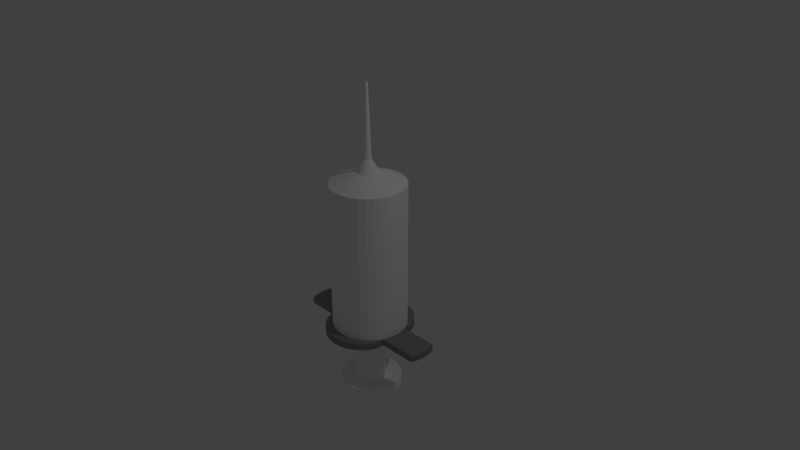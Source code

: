 # Source: berbahaya3.blend  (saved by Blender 2.79.0; exported with 4.5.12 LTS)
import bpy
from mathutils import Matrix  # noqa: F401  (used for matrix-valued properties, if any)

bpy.ops.wm.read_factory_settings(use_empty=True)
scene = bpy.context.scene
scene.name = 'Scene'

# ---- collections
col_collection_1 = bpy.data.collections.new('Collection 1'); scene.collection.children.link(col_collection_1)

# ---- materials (node trees are filled in below, after node groups)
mat_material_001 = bpy.data.materials.new('Material.001')
mat_material_001.alpha_threshold = 0.0
mat_material_001.use_transparent_shadow = False
mat_material_001.diffuse_color = (1.0, 1.0, 1.0, 1.0)
mat_material_001.roughness = 0.5
mat_material_002 = bpy.data.materials.new('Material.002')
mat_material_002.alpha_threshold = 0.0
mat_material_002.use_transparent_shadow = False
mat_material_002.diffuse_color = (1.0, 1.0, 1.0, 1.0)
mat_material_002.roughness = 0.5
mat_material_003 = bpy.data.materials.new('Material.003')
mat_material_003.alpha_threshold = 0.0
mat_material_003.use_transparent_shadow = False
mat_material_003.diffuse_color = (0.281, 0.281, 0.281, 1.0)
mat_material_003.roughness = 0.5

# ---- material node trees

# ---- world
world_world = bpy.data.worlds.new('World'); scene.world = world_world
world_world.color = (0.05088, 0.05088, 0.05088)
world_world.use_sun_shadow = False
world_world.sun_shadow_jitter_overblur = 0.0
world_world.cycles.sampling_method = 'MANUAL'

# ---- cameras
cam_camera = bpy.data.cameras.new('Camera')
cam_camera.clip_end = 100.0
cam_camera.lens = 35.0
cam_camera.sensor_width = 32.0
cam_camera.sensor_height = 18.0
cam_camera.ortho_scale = 7.314
cam_camera.dof.focus_distance = 0.0
cam_camera.dof.aperture_fstop = 128.0

# ---- lights
light_lamp = bpy.data.lights.new('Lamp', 'POINT')
light_lamp.transmission_factor = 0.0
light_lamp.cutoff_distance = 30.0
light_lamp.energy = 100.0
light_lamp.shadow_buffer_clip_start = 1.001
light_lamp.shadow_soft_size = 0.1
light_lamp.shadow_maximum_resolution = 0.006
light_lamp.use_absolute_resolution = True

# ---- meshes
me_cylinder = bpy.data.meshes.new('Cylinder')
me_cylinder.from_pydata([(0.0, 1.0, -1.0), (0.0, 1.0, 1.0), (0.1951, 0.9808, -1.0), (0.1951, 0.9808, 1.0), (0.3827, 0.9239, -1.0), (0.3827, 0.9239, 1.0), (0.5556, 0.8315, -1.0), (0.5556, 0.8315, 1.0), (0.7071, 0.7071, -1.0), (0.7071, 0.7071, 1.0), (0.8315, 0.5556, -1.0), (0.8315, 0.5556, 1.0), (0.9239, 0.3827, -1.0), (0.9239, 0.3827, 1.0), (0.9808, 0.1951, -1.0), (0.9808, 0.1951, 1.0), (1.0, 7.55e-08, -1.0), (1.0, 7.55e-08, 1.0), (0.9808, -0.1951, -1.0), (0.9808, -0.1951, 1.0), (0.9239, -0.3827, -1.0), (0.9239, -0.3827, 1.0), (0.8315, -0.5556, -1.0), (0.8315, -0.5556, 1.0), (0.7071, -0.7071, -1.0), (0.7071, -0.7071, 1.0), (0.5556, -0.8315, -1.0), (0.5556, -0.8315, 1.0), (0.3827, -0.9239, -1.0), (0.3827, -0.9239, 1.0), (0.1951, -0.9808, -1.0), (0.1951, -0.9808, 1.0), (-3.258e-07, -1.0, -1.0), (-3.258e-07, -1.0, 1.0), (-0.1951, -0.9808, -1.0), (-0.1951, -0.9808, 1.0), (-0.3827, -0.9239, -1.0), (-0.3827, -0.9239, 1.0), (-0.5556, -0.8315, -1.0), (-0.5556, -0.8315, 1.0), (-0.7071, -0.7071, -1.0), (-0.7071, -0.7071, 1.0), (-0.8315, -0.5556, -1.0), (-0.8315, -0.5556, 1.0), (-0.9239, -0.3827, -1.0), (-0.9239, -0.3827, 1.0), (-0.9808, -0.1951, -1.0), (-0.9808, -0.1951, 1.0), (-1.0, 9.656e-07, -1.0), (-1.0, 9.656e-07, 1.0), (-0.9808, 0.1951, -1.0), (-0.9808, 0.1951, 1.0), (-0.9239, 0.3827, -1.0), (-0.9239, 0.3827, 1.0), (-0.8315, 0.5556, -1.0), (-0.8315, 0.5556, 1.0), (-0.7071, 0.7071, -1.0), (-0.7071, 0.7071, 1.0), (-0.5556, 0.8315, -1.0), (-0.5556, 0.8315, 1.0), (-0.3827, 0.9239, -1.0), (-0.3827, 0.9239, 1.0), (-0.1951, 0.9808, -1.0), (-0.1951, 0.9808, 1.0), (-1.994e-07, 0.2904, 1.155), (-0.05665, 0.2848, 1.155), (-0.1111, 0.2683, 1.155), (-0.1613, 0.2414, 1.155), (-0.2053, 0.2053, 1.155), (-0.2414, 0.1613, 1.155), (-0.2683, 0.1111, 1.155), (-0.2848, 0.05665, 1.155), (-0.2904, 5.216e-07, 1.155), (-0.2848, -0.05665, 1.155), (-0.2683, -0.1111, 1.155), (-0.2414, -0.1613, 1.155), (-0.2053, -0.2053, 1.155), (-0.1613, -0.2414, 1.155), (-0.1111, -0.2683, 1.155), (-0.05665, -0.2848, 1.155), (-1.048e-07, -0.2904, 1.155), (0.05665, -0.2848, 1.155), (0.1111, -0.2683, 1.155), (0.1613, -0.2414, 1.155), (0.2053, -0.2053, 1.155), (0.2414, -0.1613, 1.155), (0.2683, -0.1111, 1.155), (0.2848, -0.05665, 1.155), (0.2904, 7.801e-07, 1.155), (0.2848, 0.05665, 1.155), (0.2683, 0.1111, 1.155), (0.2414, 0.1613, 1.155), (0.2053, 0.2053, 1.155), (0.1613, 0.2414, 1.155), (0.1111, 0.2683, 1.155), (0.05665, 0.2848, 1.155), (0.0, 1.0, -1.091), (0.1951, 0.9808, -1.091), (0.3827, 0.9239, -1.091), (0.5556, 0.8315, -1.091), (0.7071, 0.7071, -1.091), (0.8315, 0.5556, -1.091), (0.9239, 0.3827, -1.091), (0.9808, 0.1951, -1.091), (1.0, 7.55e-08, -1.091), (0.9808, -0.1951, -1.091), (0.9239, -0.3827, -1.091), (0.8315, -0.5556, -1.091), (0.7071, -0.7071, -1.091), (0.5556, -0.8315, -1.091), (0.3827, -0.9239, -1.091), (0.1951, -0.9808, -1.091), (-3.258e-07, -1.0, -1.091), (-0.1951, -0.9808, -1.091), (-0.3827, -0.9239, -1.091), (-0.5556, -0.8315, -1.091), (-0.7071, -0.7071, -1.091), (-0.8315, -0.5556, -1.091), (-0.9239, -0.3827, -1.091), (-0.9808, -0.1951, -1.091), (-1.0, 9.656e-07, -1.091), (-0.9808, 0.1951, -1.091), (-0.9239, 0.3827, -1.091), (-0.8315, 0.5556, -1.091), (-0.7071, 0.7071, -1.091), (-0.5556, 0.8315, -1.091), (-0.3827, 0.9239, -1.091), (-0.1951, 0.9808, -1.091), (0.9239, 0.3827, -1.0), (0.9808, 0.1951, -1.0), (1.0, 7.55e-08, -1.0), (0.9808, -0.1951, -1.0), (0.9239, -0.3827, -1.0), (-0.9239, -0.3827, -1.0), (-0.9808, -0.1951, -1.0), (-1.0, 9.656e-07, -1.0), (-0.9808, 0.1951, -1.0), (-0.9239, 0.3827, -1.0), (0.9239, 0.3827, -1.091), (0.9808, 0.1951, -1.091), (1.0, 7.55e-08, -1.091), (0.9808, -0.1951, -1.091), (0.9239, -0.3827, -1.091), (-0.9239, -0.3827, -1.091), (-0.9808, -0.1951, -1.091), (-1.0, 9.656e-07, -1.091), (-0.9808, 0.1951, -1.091), (-0.9239, 0.3827, -1.091), (0.9239, 0.3827, -1.0), (0.9808, 0.1951, -1.0), (1.0, 7.55e-08, -1.0), (0.9808, -0.1951, -1.0), (0.9239, -0.3827, -1.0), (-0.9239, -0.3827, -1.0), (-0.9808, -0.1951, -1.0), (-1.0, 9.656e-07, -1.0), (-0.9808, 0.1951, -1.0), (-0.9239, 0.3827, -1.0), (0.9239, 0.3827, -1.091), (0.9808, 0.1951, -1.091), (1.0, 7.55e-08, -1.091), (0.9808, -0.1951, -1.091), (0.9239, -0.3827, -1.091), (-0.9239, -0.3827, -1.091), (-0.9808, -0.1951, -1.091), (-1.0, 9.656e-07, -1.091), (-0.9808, 0.1951, -1.091), (-0.9239, 0.3827, -1.091), (0.9239, 0.3827, -1.0), (0.9808, 0.1951, -1.0), (1.0, 7.55e-08, -1.0), (0.9808, -0.1951, -1.0), (0.9239, -0.3827, -1.0), (-0.9239, -0.3827, -1.0), (-0.9808, -0.1951, -1.0), (-1.0, 9.656e-07, -1.0), (-0.9808, 0.1951, -1.0), (-0.9239, 0.3827, -1.0), (0.9239, 0.3827, -1.091), (0.9808, 0.1951, -1.091), (1.0, 7.55e-08, -1.091), (0.9808, -0.1951, -1.091), (0.9239, -0.3827, -1.091), (-0.9239, -0.3827, -1.091), (-0.9808, -0.1951, -1.091), (-1.0, 9.656e-07, -1.091), (-0.9808, 0.1951, -1.091), (-0.9239, 0.3827, -1.091), (1.962, 0.3827, -1.0), (2.019, 0.1951, -1.0), (2.038, 1.947e-07, -1.0), (2.019, -0.1951, -1.0), (1.962, -0.3827, -1.0), (1.962, 0.3827, -1.091), (2.019, 0.1951, -1.091), (2.038, 1.947e-07, -1.091), (2.019, -0.1951, -1.091), (1.962, -0.3827, -1.091), (-1.962, -0.3827, -1.0), (-2.019, -0.1951, -1.0), (-2.038, 1.919e-06, -1.0), (-2.019, 0.1951, -1.0), (-1.962, 0.3827, -1.0), (-1.962, -0.3827, -1.091), (-2.019, -0.1951, -1.091), (-2.038, 1.919e-06, -1.091), (-2.019, 0.1951, -1.091), (-1.962, 0.3827, -1.091), (-2.136e-07, 0.1006, 1.322), (-0.01963, 0.09869, 1.322), (-0.03851, 0.09296, 1.322), (-0.0559, 0.08366, 1.322), (-0.07115, 0.07115, 1.322), (-0.08366, 0.0559, 1.322), (-0.09296, 0.03851, 1.322), (-0.09869, 0.01963, 1.322), (-0.1006, 5.66e-07, 1.322), (-0.09869, -0.01963, 1.322), (-0.09296, -0.03851, 1.322), (-0.08366, -0.0559, 1.322), (-0.07115, -0.07115, 1.322), (-0.0559, -0.08366, 1.322), (-0.03851, -0.09296, 1.322), (-0.01963, -0.09869, 1.322), (-1.808e-07, -0.1006, 1.322), (0.01963, -0.09869, 1.322), (0.03851, -0.09296, 1.322), (0.0559, -0.08366, 1.322), (0.07115, -0.07115, 1.322), (0.08366, -0.0559, 1.322), (0.09296, -0.03851, 1.322), (0.09869, -0.01963, 1.322), (0.1006, 6.556e-07, 1.322), (0.09869, 0.01963, 1.322), (0.09296, 0.03851, 1.322), (0.08366, 0.0559, 1.322), (0.07115, 0.07115, 1.322), (0.0559, 0.08366, 1.322), (0.03851, 0.09296, 1.322), (0.01963, 0.09869, 1.322), (-2.23e-07, 0.03746, 2.289), (-0.007308, 0.03674, 2.289), (-0.01434, 0.03461, 2.289), (-0.02081, 0.03115, 2.289), (-0.02649, 0.02649, 2.289), (-0.03115, 0.02081, 2.289), (-0.03461, 0.01434, 2.289), (-0.03674, 0.007309, 2.289), (-0.03746, 5.767e-07, 2.289), (-0.03674, -0.007308, 2.289), (-0.03461, -0.01433, 2.289), (-0.03115, -0.02081, 2.289), (-0.02649, -0.02649, 2.289), (-0.02081, -0.03115, 2.289), (-0.01434, -0.03461, 2.289), (-0.007308, -0.03674, 2.289), (-2.108e-07, -0.03746, 2.289), (0.007308, -0.03674, 2.289), (0.01434, -0.03461, 2.289), (0.02081, -0.03115, 2.289), (0.02649, -0.02649, 2.289), (0.03115, -0.02081, 2.289), (0.03461, -0.01433, 2.289), (0.03674, -0.007308, 2.289), (0.03746, 6.1e-07, 2.289), (0.03674, 0.007309, 2.289), (0.03461, 0.01434, 2.289), (0.03115, 0.02081, 2.289), (0.02649, 0.02649, 2.289), (0.02081, 0.03115, 2.289), (0.01434, 0.03461, 2.289), (0.007308, 0.03674, 2.289), (1.192e-07, 1.249, -1.0), (0.1951, 1.23, -1.0), (0.3827, 1.173, -1.0), (0.5556, 1.08, -1.0), (0.7071, 0.9561, -1.0), (0.8315, 0.8046, -1.0), (0.9239, 0.6317, -1.0), (-0.9239, 0.6317, -1.0), (-0.8315, 0.8046, -1.0), (-0.7071, 0.9561, -1.0), (-0.5556, 1.08, -1.0), (-0.3827, 1.173, -1.0), (-0.1951, 1.23, -1.0), (1.192e-07, 1.249, -1.091), (0.1951, 1.23, -1.091), (0.3827, 1.173, -1.091), (0.5556, 1.08, -1.091), (0.7071, 0.9561, -1.091), (0.8315, 0.8046, -1.091), (0.9239, 0.6317, -1.091), (-0.9239, 0.6317, -1.091), (-0.8315, 0.8046, -1.091), (-0.7071, 0.9561, -1.091), (-0.5556, 1.08, -1.091), (-0.3827, 1.173, -1.091), (-0.1951, 1.23, -1.091), (0.9239, -0.6317, -1.0), (0.8315, -0.8046, -1.0), (0.7071, -0.9561, -1.0), (0.5556, -1.08, -1.0), (0.3827, -1.173, -1.0), (0.1951, -1.23, -1.0), (-3.556e-07, -1.249, -1.0), (-0.1951, -1.23, -1.0), (-0.3827, -1.173, -1.0), (-0.5556, -1.08, -1.0), (-0.7071, -0.9561, -1.0), (-0.8315, -0.8046, -1.0), (-0.9239, -0.6317, -1.0), (0.9239, -0.6317, -1.091), (0.8315, -0.8046, -1.091), (0.7071, -0.9561, -1.091), (0.5556, -1.08, -1.091), (0.3827, -1.173, -1.091), (0.1951, -1.23, -1.091), (-3.556e-07, -1.249, -1.091), (-0.1951, -1.23, -1.091), (-0.3827, -1.173, -1.091), (-0.5556, -1.08, -1.091), (-0.7071, -0.9561, -1.091), (-0.8315, -0.8046, -1.091), (-0.9239, -0.6317, -1.091), (-1.217e-07, 0.9659, -0.2817), (-0.1884, 0.9473, -0.2817), (-0.3696, 0.8923, -0.2817), (-0.5366, 0.8031, -0.2817), (-0.683, 0.683, -0.2817), (-0.8031, 0.5366, -0.2817), (-0.8923, 0.3696, -0.2817), (-0.9473, 0.1884, -0.2817), (-0.9659, 3.685e-07, -0.2817), (-0.9473, -0.1884, -0.2817), (-0.8923, -0.3696, -0.2817), (-0.8031, -0.5366, -0.2817), (-0.683, -0.683, -0.2817), (-0.5366, -0.8031, -0.2817), (-0.3696, -0.8923, -0.2817), (-0.1884, -0.9473, -0.2817), (1.931e-07, -0.9659, -0.2817), (0.1884, -0.9473, -0.2817), (0.3696, -0.8923, -0.2817), (0.5366, -0.8031, -0.2817), (0.683, -0.683, -0.2817), (0.8031, -0.5366, -0.2817), (0.8923, -0.3696, -0.2817), (0.9473, -0.1884, -0.2817), (0.9659, 1.228e-06, -0.2817), (0.9473, 0.1884, -0.2817), (0.8923, 0.3696, -0.2817), (0.8031, 0.5366, -0.2817), (0.683, 0.683, -0.2817), (0.5366, 0.8031, -0.2817), (0.3696, 0.8923, -0.2817), (0.1884, 0.9473, -0.2817), (-1.217e-07, 0.9659, -0.4653), (-0.1884, 0.9473, -0.4653), (-0.3696, 0.8923, -0.4653), (-0.5366, 0.8031, -0.4653), (-0.683, 0.683, -0.4653), (-0.8031, 0.5366, -0.4653), (-0.8923, 0.3696, -0.4653), (-0.9473, 0.1884, -0.4653), (-0.9659, 3.685e-07, -0.4653), (-0.9473, -0.1884, -0.4653), (-0.8923, -0.3696, -0.4653), (-0.8031, -0.5366, -0.4653), (-0.683, -0.683, -0.4653), (-0.5366, -0.8031, -0.4653), (-0.3696, -0.8923, -0.4653), (-0.1884, -0.9473, -0.4653), (1.931e-07, -0.9659, -0.4653), (0.1884, -0.9473, -0.4653), (0.3696, -0.8923, -0.4653), (0.5366, -0.8031, -0.4653), (0.683, -0.683, -0.4653), (0.8031, -0.5366, -0.4653), (0.8923, -0.3696, -0.4653), (0.9473, -0.1884, -0.4653), (0.9659, 1.228e-06, -0.4653), (0.9473, 0.1884, -0.4653), (0.8923, 0.3696, -0.4653), (0.8031, 0.5366, -0.4653), (0.683, 0.683, -0.4653), (0.5366, 0.8031, -0.4653), (0.3696, 0.8923, -0.4653), (0.1884, 0.9473, -0.4653), (-1.848e-07, 0.3968, -0.4653), (-0.07742, 0.3892, -0.4653), (-0.1519, 0.3666, -0.4653), (-0.2205, 0.3299, -0.4653), (-0.2806, 0.2806, -0.4653), (-0.3299, 0.2205, -0.4653), (-0.3666, 0.1519, -0.4653), (-0.3892, 0.07742, -0.4653), (-0.3968, 4.899e-07, -0.4653), (-0.3892, -0.07742, -0.4653), (-0.3666, -0.1519, -0.4653), (-0.3299, -0.2205, -0.4653), (-0.2806, -0.2806, -0.4653), (-0.2205, -0.3299, -0.4653), (-0.1519, -0.3666, -0.4653), (-0.07742, -0.3892, -0.4653), (-5.549e-08, -0.3968, -0.4653), (0.07742, -0.3892, -0.4653), (0.1519, -0.3666, -0.4653), (0.2205, -0.3299, -0.4653), (0.2806, -0.2806, -0.4653), (0.3299, -0.2205, -0.4653), (0.3666, -0.1519, -0.4653), (0.3892, -0.07741, -0.4653), (0.3968, 8.431e-07, -0.4653), (0.3892, 0.07742, -0.4653), (0.3666, 0.1519, -0.4653), (0.3299, 0.2205, -0.4653), (0.2806, 0.2806, -0.4653), (0.2205, 0.3299, -0.4653), (0.1519, 0.3666, -0.4653), (0.07741, 0.3892, -0.4653), (-1.848e-07, 0.3968, -1.888), (-0.07742, 0.3892, -1.888), (-0.1519, 0.3666, -1.888), (-0.2205, 0.3299, -1.888), (-0.2806, 0.2806, -1.888), (-0.3299, 0.2205, -1.888), (-0.3666, 0.1519, -1.888), (-0.3892, 0.07742, -1.888), (-0.3968, 4.899e-07, -1.888), (-0.3892, -0.07742, -1.888), (-0.3666, -0.1519, -1.888), (-0.3299, -0.2205, -1.888), (-0.2806, -0.2806, -1.888), (-0.2205, -0.3299, -1.888), (-0.1519, -0.3666, -1.888), (-0.07742, -0.3892, -1.888), (-5.549e-08, -0.3968, -1.888), (0.07742, -0.3892, -1.888), (0.1519, -0.3666, -1.888), (0.2205, -0.3299, -1.888), (0.2806, -0.2806, -1.888), (0.3299, -0.2205, -1.888), (0.3666, -0.1519, -1.888), (0.3892, -0.07741, -1.888), (0.3968, 8.431e-07, -1.888), (0.3892, 0.07742, -1.888), (0.3666, 0.1519, -1.888), (0.3299, 0.2205, -1.888), (0.2806, 0.2806, -1.888), (0.2205, 0.3299, -1.888), (0.1519, 0.3666, -1.888), (0.07741, 0.3892, -1.888), (-0.07742, 0.3892, -1.955), (-1.848e-07, 0.3968, -1.955), (-0.1519, 0.3666, -1.955), (-0.2205, 0.3299, -1.955), (-0.2806, 0.2806, -1.955), (-0.3299, 0.2205, -1.955), (-0.3666, 0.1519, -1.955), (-0.3892, 0.07742, -1.955), (-0.3968, 4.899e-07, -1.955), (-0.3892, -0.07742, -1.955), (-0.3666, -0.1519, -1.955), (-0.3299, -0.2205, -1.955), (-0.2806, -0.2806, -1.955), (-0.2205, -0.3299, -1.955), (-0.1519, -0.3666, -1.955), (-0.07742, -0.3892, -1.955), (-5.549e-08, -0.3968, -1.955), (0.07742, -0.3892, -1.955), (0.1519, -0.3666, -1.955), (0.2205, -0.3299, -1.955), (0.2806, -0.2806, -1.955), (0.3299, -0.2205, -1.955), (0.3666, -0.1519, -1.955), (0.3892, -0.07741, -1.955), (0.3968, 8.431e-07, -1.955), (0.3892, 0.07742, -1.955), (0.3666, 0.1519, -1.955), (0.3299, 0.2205, -1.955), (0.2806, 0.2806, -1.955), (0.2205, 0.3299, -1.955), (0.1519, 0.3666, -1.955), (0.07741, 0.3892, -1.955), (-0.1625, 0.817, -1.851), (-1.6e-07, 0.833, -1.851), (-0.3188, 0.7696, -1.851), (-0.4628, 0.6926, -1.851), (-0.589, 0.589, -1.851), (-0.6926, 0.4628, -1.851), (-0.7696, 0.3188, -1.851), (-0.817, 0.1625, -1.851), (-0.833, 4.122e-07, -1.851), (-0.817, -0.1625, -1.851), (-0.7696, -0.3188, -1.851), (-0.6926, -0.4628, -1.851), (-0.589, -0.589, -1.851), (-0.4628, -0.6926, -1.851), (-0.3188, -0.7696, -1.851), (-0.1625, -0.817, -1.851), (1.115e-07, -0.833, -1.851), (0.1625, -0.817, -1.851), (0.3188, -0.7696, -1.851), (0.4628, -0.6926, -1.851), (0.589, -0.589, -1.851), (0.6926, -0.4628, -1.851), (0.7696, -0.3188, -1.851), (0.817, -0.1625, -1.851), (0.833, 1.154e-06, -1.851), (0.817, 0.1625, -1.851), (0.7696, 0.3188, -1.851), (0.6926, 0.4628, -1.851), (0.589, 0.589, -1.851), (0.4628, 0.6926, -1.851), (0.3188, 0.7696, -1.851), (0.1625, 0.817, -1.851), (-0.1625, 0.817, -1.992), (-1.6e-07, 0.833, -1.992), (-0.3188, 0.7696, -1.992), (-0.4628, 0.6926, -1.992), (-0.589, 0.589, -1.992), (-0.6926, 0.4628, -1.992), (-0.7696, 0.3188, -1.992), (-0.817, 0.1625, -1.992), (-0.833, 4.122e-07, -1.992), (-0.817, -0.1625, -1.992), (-0.7696, -0.3188, -1.992), (-0.6926, -0.4628, -1.992), (-0.589, -0.589, -1.992), (-0.4628, -0.6926, -1.992), (-0.3188, -0.7696, -1.992), (-0.1625, -0.817, -1.992), (1.115e-07, -0.833, -1.992), (0.1625, -0.817, -1.992), (0.3188, -0.7696, -1.992), (0.4628, -0.6926, -1.992), (0.589, -0.589, -1.992), (0.6926, -0.4628, -1.992), (0.7696, -0.3188, -1.992), (0.817, -0.1625, -1.992), (0.833, 1.154e-06, -1.992), (0.817, 0.1625, -1.992), (0.7696, 0.3188, -1.992), (0.6926, 0.4628, -1.992), (0.589, 0.589, -1.992), (0.4628, 0.6926, -1.992), (0.3188, 0.7696, -1.992), (0.1625, 0.817, -1.992)], [], [(0, 1, 3, 2), (2, 3, 5, 4), (4, 5, 7, 6), (6, 7, 9, 8), (8, 9, 11, 10), (10, 11, 13, 12), (12, 13, 15, 14), (14, 15, 17, 16), (16, 17, 19, 18), (18, 19, 21, 20), (20, 21, 23, 22), (22, 23, 25, 24), (24, 25, 27, 26), (26, 27, 29, 28), (28, 29, 31, 30), (30, 31, 33, 32), (32, 33, 35, 34), (34, 35, 37, 36), (36, 37, 39, 38), (38, 39, 41, 40), (40, 41, 43, 42), (42, 43, 45, 44), (44, 45, 47, 46), (46, 47, 49, 48), (48, 49, 51, 50), (50, 51, 53, 52), (52, 53, 55, 54), (54, 55, 57, 56), (56, 57, 59, 58), (58, 59, 61, 60), (60, 61, 63, 62), (62, 63, 1, 0), (52, 54, 280, 279), (25, 23, 85, 84), (23, 21, 86, 85), (21, 19, 87, 86), (19, 17, 88, 87), (17, 15, 89, 88), (15, 13, 90, 89), (13, 11, 91, 90), (11, 9, 92, 91), (9, 7, 93, 92), (7, 5, 94, 93), (5, 3, 95, 94), (3, 1, 64, 95), (1, 63, 65, 64), (63, 61, 66, 65), (61, 59, 67, 66), (59, 57, 68, 67), (57, 55, 69, 68), (55, 53, 70, 69), (53, 51, 71, 70), (51, 49, 72, 71), (49, 47, 73, 72), (47, 45, 74, 73), (45, 43, 75, 74), (43, 41, 76, 75), (41, 39, 77, 76), (39, 37, 78, 77), (37, 35, 79, 78), (35, 33, 80, 79), (33, 31, 81, 80), (31, 29, 82, 81), (29, 27, 83, 82), (27, 25, 84, 83), (119, 118, 143, 144), (112, 111, 316, 317), (104, 103, 139, 140), (127, 126, 296, 297), (32, 34, 305, 304), (22, 24, 300, 299), (97, 96, 285, 286), (12, 14, 129, 128), (111, 110, 315, 316), (2, 4, 274, 273), (126, 125, 295, 296), (118, 117, 322, 323), (46, 48, 135, 134), (56, 58, 282, 281), (12, 102, 291, 278), (102, 12, 128, 138), (36, 38, 307, 306), (125, 124, 294, 295), (6, 8, 276, 275), (26, 28, 302, 301), (103, 102, 138, 139), (60, 62, 284, 283), (110, 109, 314, 315), (117, 116, 321, 322), (102, 101, 290, 291), (16, 18, 131, 130), (40, 42, 309, 308), (50, 52, 137, 136), (124, 123, 293, 294), (109, 108, 313, 314), (30, 32, 304, 303), (140, 139, 159, 160), (129, 130, 150, 149), (132, 142, 162, 152), (139, 138, 158, 159), (147, 146, 166, 167), (128, 129, 149, 148), (136, 137, 157, 156), (146, 145, 165, 166), (118, 44, 133, 143), (105, 104, 140, 141), (120, 119, 144, 145), (18, 20, 132, 131), (106, 105, 141, 142), (121, 120, 145, 146), (48, 50, 136, 135), (52, 122, 147, 137), (14, 16, 130, 129), (122, 121, 146, 147), (20, 106, 142, 132), (44, 46, 134, 133), (155, 156, 176, 175), (165, 164, 184, 185), (163, 153, 173, 183), (154, 155, 175, 174), (164, 163, 183, 184), (157, 167, 187, 177), (153, 154, 174, 173), (162, 161, 181, 182), (138, 128, 148, 158), (130, 131, 151, 150), (141, 140, 160, 161), (131, 132, 152, 151), (142, 141, 161, 162), (133, 134, 154, 153), (137, 147, 167, 157), (144, 143, 163, 164), (134, 135, 155, 154), (143, 133, 153, 163), (145, 144, 164, 165), (135, 136, 156, 155), (181, 180, 195, 196), (176, 177, 202, 201), (171, 172, 192, 191), (183, 173, 198, 203), (172, 182, 197, 192), (185, 184, 204, 205), (180, 179, 194, 195), (175, 176, 201, 200), (166, 165, 185, 186), (156, 157, 177, 176), (148, 149, 169, 168), (167, 166, 186, 187), (159, 158, 178, 179), (152, 162, 182, 172), (149, 150, 170, 169), (160, 159, 179, 180), (158, 148, 168, 178), (150, 151, 171, 170), (161, 160, 180, 181), (151, 152, 172, 171), (189, 190, 195, 194), (190, 191, 196, 195), (191, 192, 197, 196), (188, 189, 194, 193), (168, 169, 189, 188), (178, 168, 188, 193), (182, 181, 196, 197), (169, 170, 190, 189), (179, 178, 193, 194), (170, 171, 191, 190), (201, 202, 207, 206), (198, 199, 204, 203), (199, 200, 205, 204), (200, 201, 206, 205), (186, 185, 205, 206), (173, 174, 199, 198), (187, 186, 206, 207), (174, 175, 200, 199), (184, 183, 203, 204), (177, 187, 207, 202), (83, 84, 228, 227), (70, 71, 215, 214), (84, 85, 229, 228), (71, 72, 216, 215), (85, 86, 230, 229), (72, 73, 217, 216), (86, 87, 231, 230), (73, 74, 218, 217), (87, 88, 232, 231), (74, 75, 219, 218), (88, 89, 233, 232), (75, 76, 220, 219), (89, 90, 234, 233), (76, 77, 221, 220), (90, 91, 235, 234), (77, 78, 222, 221), (64, 65, 209, 208), (91, 92, 236, 235), (78, 79, 223, 222), (65, 66, 210, 209), (92, 93, 237, 236), (79, 80, 224, 223), (66, 67, 211, 210), (93, 94, 238, 237), (80, 81, 225, 224), (67, 68, 212, 211), (94, 95, 239, 238), (81, 82, 226, 225), (68, 69, 213, 212), (95, 64, 208, 239), (82, 83, 227, 226), (69, 70, 214, 213), (234, 235, 267, 266), (221, 222, 254, 253), (208, 209, 241, 240), (235, 236, 268, 267), (222, 223, 255, 254), (209, 210, 242, 241), (236, 237, 269, 268), (223, 224, 256, 255), (210, 211, 243, 242), (237, 238, 270, 269), (224, 225, 257, 256), (211, 212, 244, 243), (238, 239, 271, 270), (225, 226, 258, 257), (212, 213, 245, 244), (239, 208, 240, 271), (226, 227, 259, 258), (213, 214, 246, 245), (227, 228, 260, 259), (214, 215, 247, 246), (228, 229, 261, 260), (215, 216, 248, 247), (229, 230, 262, 261), (216, 217, 249, 248), (230, 231, 263, 262), (217, 218, 250, 249), (231, 232, 264, 263), (218, 219, 251, 250), (232, 233, 265, 264), (219, 220, 252, 251), (233, 234, 266, 265), (220, 221, 253, 252), (282, 283, 296, 295), (275, 276, 289, 288), (283, 284, 297, 296), (279, 280, 293, 292), (276, 277, 290, 289), (272, 273, 286, 285), (284, 272, 285, 297), (280, 281, 294, 293), (277, 278, 291, 290), (273, 274, 287, 286), (281, 282, 295, 294), (274, 275, 288, 287), (62, 0, 272, 284), (98, 97, 286, 287), (8, 10, 277, 276), (96, 127, 297, 285), (122, 52, 279, 292), (99, 98, 287, 288), (58, 60, 283, 282), (4, 6, 275, 274), (0, 2, 273, 272), (100, 99, 288, 289), (54, 56, 281, 280), (123, 122, 292, 293), (101, 100, 289, 290), (10, 12, 278, 277), (304, 305, 318, 317), (300, 301, 314, 313), (309, 310, 323, 322), (305, 306, 319, 318), (301, 302, 315, 314), (306, 307, 320, 319), (302, 303, 316, 315), (298, 299, 312, 311), (307, 308, 321, 320), (303, 304, 317, 316), (299, 300, 313, 312), (308, 309, 322, 321), (42, 44, 310, 309), (44, 118, 323, 310), (113, 112, 317, 318), (28, 30, 303, 302), (38, 40, 308, 307), (114, 113, 318, 319), (107, 106, 311, 312), (24, 26, 301, 300), (34, 36, 306, 305), (106, 20, 298, 311), (115, 114, 319, 320), (108, 107, 312, 313), (116, 115, 320, 321), (20, 22, 299, 298), (333, 334, 366, 365), (347, 348, 380, 379), (334, 335, 367, 366), (348, 349, 381, 380), (335, 336, 368, 367), (349, 350, 382, 381), (336, 337, 369, 368), (350, 351, 383, 382), (337, 338, 370, 369), (324, 325, 357, 356), (351, 352, 384, 383), (338, 339, 371, 370), (325, 326, 358, 357), (352, 353, 385, 384), (339, 340, 372, 371), (326, 327, 359, 358), (353, 354, 386, 385), (340, 341, 373, 372), (327, 328, 360, 359), (354, 355, 387, 386), (341, 342, 374, 373), (328, 329, 361, 360), (355, 324, 356, 387), (342, 343, 375, 374), (329, 330, 362, 361), (343, 344, 376, 375), (330, 331, 363, 362), (344, 345, 377, 376), (331, 332, 364, 363), (345, 346, 378, 377), (332, 333, 365, 364), (346, 347, 379, 378), (325, 324, 355, 354, 353, 352, 351, 350, 349, 348, 347, 346, 345, 344, 343, 342, 341, 340, 339, 338, 337, 336, 335, 334, 333, 332, 331, 330, 329, 328, 327, 326), (373, 374, 375, 376, 377, 378, 379, 380, 412, 411, 410, 409, 408, 407, 406, 405, 404, 372), (365, 366, 367, 368, 369, 370, 371, 372, 404, 403, 402, 401, 400, 399, 398, 397, 396, 364), (357, 358, 359, 360, 361, 362, 363, 364, 396, 395, 394, 393, 392, 391, 390, 389, 388, 356), (381, 382, 383, 384, 385, 386, 387, 356, 388, 419, 418, 417, 416, 415, 414, 413, 412, 380), (404, 405, 437, 436), (391, 392, 424, 423), (418, 419, 451, 450), (405, 406, 438, 437), (392, 393, 425, 424), (419, 388, 420, 451), (406, 407, 439, 438), (393, 394, 426, 425), (407, 408, 440, 439), (394, 395, 427, 426), (408, 409, 441, 440), (395, 396, 428, 427), (409, 410, 442, 441), (396, 397, 429, 428), (410, 411, 443, 442), (397, 398, 430, 429), (411, 412, 444, 443), (398, 399, 431, 430), (412, 413, 445, 444), (399, 400, 432, 431), (413, 414, 446, 445), (400, 401, 433, 432), (414, 415, 447, 446), (401, 402, 434, 433), (388, 389, 421, 420), (415, 416, 448, 447), (402, 403, 435, 434), (389, 390, 422, 421), (416, 417, 449, 448), (403, 404, 436, 435), (390, 391, 423, 422), (417, 418, 450, 449), (442, 443, 507, 506), (452, 454, 455, 456, 457, 458, 459, 460, 461, 462, 463, 464, 465, 466, 467, 468, 469, 470, 471, 472, 473, 474, 475, 476, 477, 478, 479, 480, 481, 482, 483, 453), (463, 462, 526, 527), (441, 442, 506, 505), (462, 461, 525, 526), (440, 441, 505, 504), (461, 460, 524, 525), (439, 440, 504, 503), (460, 459, 523, 524), (438, 439, 503, 502), (459, 458, 522, 523), (437, 438, 502, 501), (458, 457, 521, 522), (453, 483, 547, 517), (436, 437, 501, 500), (457, 456, 520, 521), (483, 482, 546, 547), (435, 436, 500, 499), (456, 455, 519, 520), (482, 481, 545, 546), (434, 435, 499, 498), (455, 454, 518, 519), (481, 480, 544, 545), (433, 434, 498, 497), (454, 452, 516, 518), (480, 479, 543, 544), (432, 433, 497, 496), (452, 453, 517, 516), (479, 478, 542, 543), (431, 432, 496, 495), (478, 477, 541, 542), (430, 431, 495, 494), (477, 476, 540, 541), (491, 492, 524, 523), (505, 506, 538, 537), (492, 493, 525, 524), (506, 507, 539, 538), (493, 494, 526, 525), (507, 508, 540, 539), (494, 495, 527, 526), (508, 509, 541, 540), (495, 496, 528, 527), (509, 510, 542, 541), (496, 497, 529, 528), (510, 511, 543, 542), (497, 498, 530, 529), (485, 484, 516, 517), (511, 512, 544, 543), (498, 499, 531, 530), (484, 486, 518, 516), (512, 513, 545, 544), (499, 500, 532, 531), (486, 487, 519, 518), (513, 514, 546, 545), (500, 501, 533, 532), (487, 488, 520, 519), (514, 515, 547, 546), (501, 502, 534, 533), (488, 489, 521, 520), (515, 485, 517, 547), (502, 503, 535, 534), (489, 490, 522, 521), (503, 504, 536, 535), (490, 491, 523, 522), (504, 505, 537, 536), (464, 463, 527, 528), (443, 444, 508, 507), (465, 464, 528, 529), (444, 445, 509, 508), (466, 465, 529, 530), (445, 446, 510, 509), (467, 466, 530, 531), (446, 447, 511, 510), (420, 421, 484, 485), (468, 467, 531, 532), (447, 448, 512, 511), (421, 422, 486, 484), (469, 468, 532, 533), (448, 449, 513, 512), (422, 423, 487, 486), (470, 469, 533, 534), (449, 450, 514, 513), (423, 424, 488, 487), (471, 470, 534, 535), (450, 451, 515, 514), (424, 425, 489, 488), (472, 471, 535, 536), (451, 420, 485, 515), (425, 426, 490, 489), (473, 472, 536, 537), (426, 427, 491, 490), (474, 473, 537, 538), (427, 428, 492, 491), (475, 474, 538, 539), (428, 429, 493, 492), (476, 475, 539, 540), (429, 430, 494, 493)])
me_cylinder.polygons.foreach_set('material_index', [1, 1, 1, 1, 1, 1, 1, 1, 1, 1, 1, 1, 1, 1, 1, 1, 1, 1, 1, 1, 1, 1, 1, 1, 1, 1, 1, 1, 1, 1, 1, 1, 2, 1, 1, 1, 1, 1, 1, 1, 1, 1, 1, 1, 1, 1, 1, 1, 1, 1, 1, 1, 1, 1, 1, 1, 1, 1, 1, 1, 1, 1, 1, 1, 1, 0, 0, 0, 0, 2, 2, 0, 0, 0, 2, 0, 0, 0, 2, 2, 2, 2, 0, 2, 2, 0, 2, 0, 0, 0, 0, 2, 0, 0, 0, 2, 0, 0, 2, 0, 0, 0, 0, 0, 2, 0, 0, 0, 0, 0, 0, 2, 0, 0, 2, 0, 0, 0, 2, 0, 0, 2, 0, 0, 2, 0, 0, 0, 0, 0, 2, 0, 0, 2, 0, 0, 0, 2, 2, 2, 2, 0, 0, 2, 0, 0, 0, 0, 0, 2, 0, 0, 2, 0, 0, 0, 2, 2, 2, 2, 2, 2, 0, 2, 0, 2, 2, 2, 2, 2, 0, 2, 0, 2, 0, 2, 1, 1, 1, 1, 1, 1, 1, 1, 1, 1, 1, 1, 1, 1, 1, 1, 1, 1, 1, 1, 1, 1, 1, 1, 1, 1, 1, 1, 1, 1, 1, 1, 0, 0, 0, 0, 0, 0, 0, 0, 0, 0, 0, 0, 0, 0, 0, 0, 0, 0, 0, 0, 0, 0, 0, 0, 0, 0, 0, 0, 0, 0, 0, 0, 2, 2, 2, 2, 2, 2, 2, 2, 2, 2, 2, 2, 2, 0, 2, 0, 2, 0, 2, 2, 2, 0, 2, 0, 0, 2, 2, 2, 2, 2, 2, 2, 2, 2, 2, 2, 2, 2, 2, 2, 0, 2, 2, 0, 0, 2, 2, 2, 0, 0, 0, 2, 1, 1, 1, 1, 1, 1, 1, 1, 1, 1, 1, 1, 1, 1, 1, 1, 1, 1, 1, 1, 1, 1, 1, 1, 1, 1, 1, 1, 1, 1, 1, 1, 1, 1, 1, 1, 1, 1, 1, 1, 1, 1, 1, 1, 1, 1, 1, 1, 1, 1, 1, 1, 1, 1, 1, 1, 1, 1, 1, 1, 1, 1, 1, 1, 1, 1, 1, 1, 1, 1, 1, 1, 1, 1, 1, 1, 1, 1, 1, 1, 1, 1, 1, 1, 1, 1, 1, 1, 1, 1, 1, 1, 1, 1, 1, 1, 1, 1, 1, 1, 1, 1, 1, 1, 1, 1, 1, 1, 1, 1, 1, 1, 1, 1, 1, 1, 1, 1, 1, 1, 1, 1, 1, 1, 1, 1, 1, 1, 1, 1, 1, 1, 1, 1, 1, 1, 1, 1, 1, 1, 1, 1, 1, 1, 1, 1, 1, 1, 1, 1, 1, 1, 1, 1, 1, 1, 1, 1, 1, 1, 1, 1, 1, 1, 1, 1])
me_cylinder.materials.append(mat_material_001)
me_cylinder.materials.append(mat_material_002)
me_cylinder.materials.append(mat_material_003)
me_cylinder.use_remesh_preserve_volume = False
me_cylinder.use_remesh_preserve_attributes = False
me_cylinder.use_mirror_vertex_groups = False
me_cylinder.update()

# ---- objects
ob_cylinder = bpy.data.objects.new('Cylinder', me_cylinder)
ob_lamp = bpy.data.objects.new('Lamp', light_lamp)
ob_camera = bpy.data.objects.new('Camera', cam_camera)

# ---- transforms, parenting, visibility, modifiers, constraints
ob_cylinder.location = (0.0, 0.0, 0.0)
ob_cylinder.scale = (0.5, 0.5, 1.0)
ob_cylinder.lineart.crease_threshold = 0.0
ob_lamp.location = (4.076, 1.253, 5.904)
ob_lamp.rotation_euler = (0.6503, 0.05522, 1.866)
ob_lamp.lock_rotations_4d = False
ob_lamp.empty_display_type = 'ARROWS'
ob_lamp.color = (0.0, 0.0, 0.0, 0.0)
ob_lamp.lineart.crease_threshold = 0.0
ob_camera.location = (7.481, -6.508, 5.344)
ob_camera.rotation_euler = (1.109, 0.0, 0.8149)
ob_camera.lock_rotations_4d = False
ob_camera.empty_display_type = 'ARROWS'
ob_camera.color = (0.0, 0.0, 0.0, 0.0)
ob_camera.display_type = 'WIRE'
ob_camera.lineart.crease_threshold = 0.0

# ---- collection membership
col_collection_1.objects.link(ob_cylinder)
col_collection_1.objects.link(ob_lamp)
col_collection_1.objects.link(ob_camera)

# ---- scene / render settings (as saved in the file)
scene.camera = ob_camera
scene.frame_start = 1; scene.frame_end = 250; scene.frame_set(1)
scene.render.engine = 'BLENDER_EEVEE_NEXT'
scene.render.resolution_percentage = 50
scene.render.dither_intensity = 0.0
scene.cycles.use_denoising = False
scene.cycles.samples = 128
scene.cycles.sampling_pattern = 'TABULATED_SOBOL'
scene.cycles.use_adaptive_sampling = False
scene.cycles.use_light_tree = False
scene.cycles.blur_glossy = 0.0
scene.cycles.sample_clamp_indirect = 0.0
scene.view_settings.view_transform = 'Standard'
bpy.context.view_layer.update()
